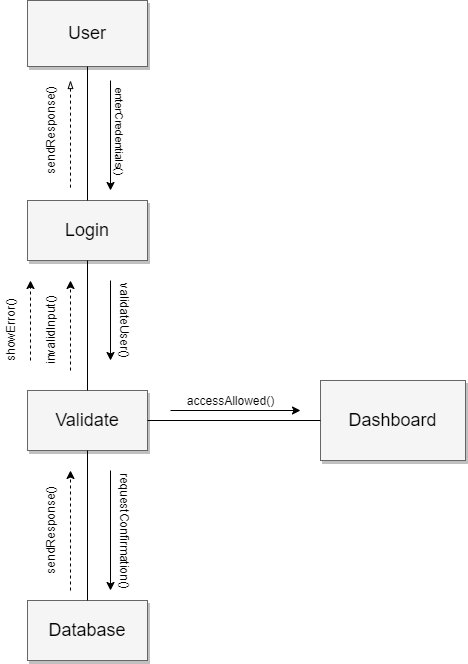

The diagram above was exported from draw.io. Its source (the exported page's mxGraphModel, read from the mxfile embedded in the PNG):
<mxGraphModel dx="1038" dy="498" grid="1" gridSize="10" guides="1" tooltips="1" connect="1" arrows="1" fold="1" page="1" pageScale="1.5" pageWidth="1169" pageHeight="826" background="#ffffff" math="0" shadow="0">
  <root>
    <mxCell id="0" style=";html=1;" />
    <mxCell id="1" style=";html=1;" parent="0" />
    <mxCell id="3a17f1ce550125da-7" value="Database" style="whiteSpace=wrap;html=1;shadow=1;fontSize=18;fillColor=#f5f5f5;strokeColor=#666666;" parent="1" vertex="1">
      <mxGeometry x="597" y="1020" width="120" height="60" as="geometry" />
    </mxCell>
    <mxCell id="3a17f1ce550125da-8" value="User" style="whiteSpace=wrap;html=1;shadow=1;fontSize=18;fillColor=#f5f5f5;strokeColor=#666666;" parent="1" vertex="1">
      <mxGeometry x="597" y="420" width="120" height="66" as="geometry" />
    </mxCell>
    <mxCell id="3a17f1ce550125da-9" value="Login" style="whiteSpace=wrap;html=1;shadow=1;fontSize=18;fillColor=#f5f5f5;strokeColor=#666666;" parent="1" vertex="1">
      <mxGeometry x="597" y="620" width="120" height="60" as="geometry" />
    </mxCell>
    <mxCell id="3a17f1ce550125da-10" value="Dashboard" style="whiteSpace=wrap;html=1;shadow=1;fontSize=18;fillColor=#f5f5f5;strokeColor=#666666;" parent="1" vertex="1">
      <mxGeometry x="890" y="800" width="145" height="80" as="geometry" />
    </mxCell>
    <mxCell id="3a17f1ce550125da-11" value="Validate" style="whiteSpace=wrap;html=1;shadow=1;fontSize=18;fillColor=#f5f5f5;strokeColor=#666666;" parent="1" vertex="1">
      <mxGeometry x="597" y="810" width="120" height="60" as="geometry" />
    </mxCell>
    <mxCell id="_39rK-iXwKXh3UYJLjcF-1" style="edgeStyle=orthogonalEdgeStyle;rounded=0;orthogonalLoop=1;jettySize=auto;html=1;exitX=0.5;exitY=1;exitDx=0;exitDy=0;" edge="1" parent="1">
      <mxGeometry relative="1" as="geometry">
        <mxPoint x="870" y="734" as="sourcePoint" />
        <mxPoint x="870" y="734" as="targetPoint" />
      </mxGeometry>
    </mxCell>
    <mxCell id="_39rK-iXwKXh3UYJLjcF-8" value="" style="endArrow=none;html=1;exitX=1;exitY=0.5;exitDx=0;exitDy=0;entryX=0;entryY=0.5;entryDx=0;entryDy=0;" edge="1" parent="1" source="3a17f1ce550125da-11" target="3a17f1ce550125da-10">
      <mxGeometry width="50" height="50" relative="1" as="geometry">
        <mxPoint x="950" y="780" as="sourcePoint" />
        <mxPoint x="1000" y="730" as="targetPoint" />
      </mxGeometry>
    </mxCell>
    <mxCell id="_39rK-iXwKXh3UYJLjcF-9" value="" style="endArrow=none;html=1;exitX=0.5;exitY=1;exitDx=0;exitDy=0;entryX=0.5;entryY=0;entryDx=0;entryDy=0;" edge="1" parent="1" source="3a17f1ce550125da-11" target="3a17f1ce550125da-7">
      <mxGeometry width="50" height="50" relative="1" as="geometry">
        <mxPoint x="950" y="780" as="sourcePoint" />
        <mxPoint x="1000" y="730" as="targetPoint" />
      </mxGeometry>
    </mxCell>
    <mxCell id="_39rK-iXwKXh3UYJLjcF-10" value="" style="endArrow=none;html=1;exitX=0.5;exitY=1;exitDx=0;exitDy=0;entryX=0.5;entryY=0;entryDx=0;entryDy=0;" edge="1" parent="1" source="3a17f1ce550125da-9" target="3a17f1ce550125da-11">
      <mxGeometry width="50" height="50" relative="1" as="geometry">
        <mxPoint x="950" y="580" as="sourcePoint" />
        <mxPoint x="1000" y="530" as="targetPoint" />
      </mxGeometry>
    </mxCell>
    <mxCell id="_39rK-iXwKXh3UYJLjcF-11" value="" style="endArrow=none;html=1;exitX=0.5;exitY=1;exitDx=0;exitDy=0;entryX=0.5;entryY=0;entryDx=0;entryDy=0;" edge="1" parent="1" source="3a17f1ce550125da-8" target="3a17f1ce550125da-9">
      <mxGeometry width="50" height="50" relative="1" as="geometry">
        <mxPoint x="950" y="580" as="sourcePoint" />
        <mxPoint x="1000" y="530" as="targetPoint" />
      </mxGeometry>
    </mxCell>
    <mxCell id="_39rK-iXwKXh3UYJLjcF-13" value="" style="endArrow=classic;html=1;" edge="1" parent="1">
      <mxGeometry width="50" height="50" relative="1" as="geometry">
        <mxPoint x="680" y="500" as="sourcePoint" />
        <mxPoint x="680" y="610" as="targetPoint" />
      </mxGeometry>
    </mxCell>
    <mxCell id="_39rK-iXwKXh3UYJLjcF-17" value="enterCredentials()" style="edgeLabel;html=1;align=center;verticalAlign=middle;resizable=0;points=[];rotation=90;" vertex="1" connectable="0" parent="_39rK-iXwKXh3UYJLjcF-13">
      <mxGeometry x="0.0327" y="9" relative="1" as="geometry">
        <mxPoint x="1" y="-7" as="offset" />
      </mxGeometry>
    </mxCell>
    <mxCell id="_39rK-iXwKXh3UYJLjcF-19" value="" style="endArrow=none;dashed=1;html=1;startArrow=blockThin;startFill=0;" edge="1" parent="1">
      <mxGeometry width="50" height="50" relative="1" as="geometry">
        <mxPoint x="640" y="500" as="sourcePoint" />
        <mxPoint x="640" y="610" as="targetPoint" />
      </mxGeometry>
    </mxCell>
    <mxCell id="_39rK-iXwKXh3UYJLjcF-22" value="sendResponse()" style="text;html=1;align=center;verticalAlign=middle;resizable=0;points=[];autosize=1;rotation=270;" vertex="1" parent="1">
      <mxGeometry x="570" y="540" width="100" height="20" as="geometry" />
    </mxCell>
    <mxCell id="_39rK-iXwKXh3UYJLjcF-24" value="validateUser()" style="text;html=1;align=center;verticalAlign=middle;resizable=0;points=[];autosize=1;rotation=90;" vertex="1" parent="1">
      <mxGeometry x="650" y="730" width="90" height="20" as="geometry" />
    </mxCell>
    <mxCell id="_39rK-iXwKXh3UYJLjcF-25" value="" style="endArrow=classic;html=1;endFill=1;" edge="1" parent="1">
      <mxGeometry width="50" height="50" relative="1" as="geometry">
        <mxPoint x="680" y="700" as="sourcePoint" />
        <mxPoint x="680" y="780" as="targetPoint" />
      </mxGeometry>
    </mxCell>
    <mxCell id="_39rK-iXwKXh3UYJLjcF-26" value="" style="endArrow=classic;html=1;" edge="1" parent="1">
      <mxGeometry width="50" height="50" relative="1" as="geometry">
        <mxPoint x="740" y="830" as="sourcePoint" />
        <mxPoint x="870" y="830" as="targetPoint" />
      </mxGeometry>
    </mxCell>
    <mxCell id="_39rK-iXwKXh3UYJLjcF-28" value="accessAllowed()" style="text;html=1;align=center;verticalAlign=middle;resizable=0;points=[];autosize=1;" vertex="1" parent="1">
      <mxGeometry x="750" y="810" width="100" height="20" as="geometry" />
    </mxCell>
    <mxCell id="_39rK-iXwKXh3UYJLjcF-29" value="" style="endArrow=classic;html=1;" edge="1" parent="1">
      <mxGeometry width="50" height="50" relative="1" as="geometry">
        <mxPoint x="680" y="890" as="sourcePoint" />
        <mxPoint x="680" y="1010" as="targetPoint" />
      </mxGeometry>
    </mxCell>
    <mxCell id="_39rK-iXwKXh3UYJLjcF-30" value="requestConfirmation()" style="text;html=1;align=center;verticalAlign=middle;resizable=0;points=[];autosize=1;rotation=90;" vertex="1" parent="1">
      <mxGeometry x="630" y="940" width="130" height="20" as="geometry" />
    </mxCell>
    <mxCell id="_39rK-iXwKXh3UYJLjcF-31" value="" style="endArrow=classic;dashed=1;html=1;endFill=1;" edge="1" parent="1">
      <mxGeometry width="50" height="50" relative="1" as="geometry">
        <mxPoint x="640" y="1010" as="sourcePoint" />
        <mxPoint x="640" y="890" as="targetPoint" />
      </mxGeometry>
    </mxCell>
    <mxCell id="_39rK-iXwKXh3UYJLjcF-32" value="sendResponse()" style="text;html=1;align=center;verticalAlign=middle;resizable=0;points=[];autosize=1;rotation=270;" vertex="1" parent="1">
      <mxGeometry x="570" y="940" width="100" height="20" as="geometry" />
    </mxCell>
    <mxCell id="_39rK-iXwKXh3UYJLjcF-33" value="" style="endArrow=classic;dashed=1;html=1;endFill=1;" edge="1" parent="1">
      <mxGeometry width="50" height="50" relative="1" as="geometry">
        <mxPoint x="640" y="790" as="sourcePoint" />
        <mxPoint x="640" y="700" as="targetPoint" />
      </mxGeometry>
    </mxCell>
    <mxCell id="_39rK-iXwKXh3UYJLjcF-34" value="invalidInput()" style="text;html=1;align=center;verticalAlign=middle;resizable=0;points=[];autosize=1;rotation=270;" vertex="1" parent="1">
      <mxGeometry x="580" y="740" width="80" height="20" as="geometry" />
    </mxCell>
    <mxCell id="_39rK-iXwKXh3UYJLjcF-36" value="" style="endArrow=classic;dashed=1;html=1;endFill=1;" edge="1" parent="1">
      <mxGeometry width="50" height="50" relative="1" as="geometry">
        <mxPoint x="600" y="780" as="sourcePoint" />
        <mxPoint x="600" y="700" as="targetPoint" />
      </mxGeometry>
    </mxCell>
    <mxCell id="_39rK-iXwKXh3UYJLjcF-37" value="showError()" style="text;html=1;align=center;verticalAlign=middle;resizable=0;points=[];autosize=1;rotation=270;" vertex="1" parent="1">
      <mxGeometry x="540" y="740" width="80" height="20" as="geometry" />
    </mxCell>
  </root>
</mxGraphModel>